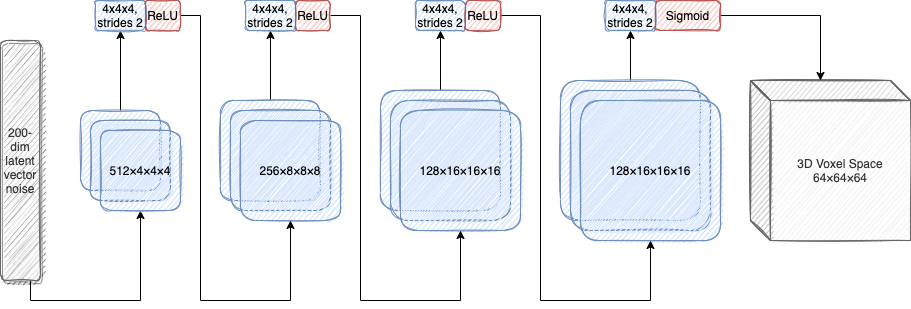

The diagram above was exported from draw.io. Its source (the exported page's mxGraphModel, read from the mxfile embedded in the PNG):
<mxGraphModel dx="1796" dy="511" grid="1" gridSize="10" guides="1" tooltips="1" connect="1" arrows="1" fold="1" page="1" pageScale="1" pageWidth="850" pageHeight="1100" background="#ffffff" math="0" shadow="0">
  <root>
    <mxCell id="0" />
    <mxCell id="1" parent="0" />
    <mxCell id="K_Ne3NOpl8T1KkeI9NH--40" style="edgeStyle=orthogonalEdgeStyle;rounded=0;orthogonalLoop=1;jettySize=auto;html=1;entryX=0.5;entryY=1;entryDx=0;entryDy=0;" parent="1" source="K_Ne3NOpl8T1KkeI9NH--1" target="K_Ne3NOpl8T1KkeI9NH--9" edge="1">
      <mxGeometry relative="1" as="geometry">
        <Array as="points">
          <mxPoint x="20" y="340" />
          <mxPoint x="130" y="340" />
        </Array>
      </mxGeometry>
    </mxCell>
    <mxCell id="K_Ne3NOpl8T1KkeI9NH--1" value="200-dim&lt;br&gt;latent vector noise" style="rounded=1;whiteSpace=wrap;html=1;fillColor=#f5f5f5;fontColor=#333333;strokeColor=#666666;sketch=1;glass=0;shadow=1;" parent="1" vertex="1">
      <mxGeometry x="-10" y="80" width="40" height="240" as="geometry" />
    </mxCell>
    <mxCell id="K_Ne3NOpl8T1KkeI9NH--35" style="edgeStyle=orthogonalEdgeStyle;rounded=0;orthogonalLoop=1;jettySize=auto;html=1;entryX=0.5;entryY=1;entryDx=0;entryDy=0;" parent="1" source="K_Ne3NOpl8T1KkeI9NH--2" target="K_Ne3NOpl8T1KkeI9NH--30" edge="1">
      <mxGeometry relative="1" as="geometry" />
    </mxCell>
    <mxCell id="K_Ne3NOpl8T1KkeI9NH--2" value="" style="rounded=1;whiteSpace=wrap;html=1;shadow=0;glass=0;sketch=1;fillColor=#dae8fc;strokeColor=#6c8ebf;" parent="1" vertex="1">
      <mxGeometry x="70" y="150" width="80" height="80" as="geometry" />
    </mxCell>
    <mxCell id="K_Ne3NOpl8T1KkeI9NH--36" style="edgeStyle=orthogonalEdgeStyle;rounded=0;orthogonalLoop=1;jettySize=auto;html=1;entryX=0.5;entryY=1;entryDx=0;entryDy=0;" parent="1" source="K_Ne3NOpl8T1KkeI9NH--3" target="K_Ne3NOpl8T1KkeI9NH--31" edge="1">
      <mxGeometry relative="1" as="geometry" />
    </mxCell>
    <mxCell id="K_Ne3NOpl8T1KkeI9NH--3" value="" style="rounded=1;whiteSpace=wrap;html=1;shadow=0;glass=0;sketch=1;fillColor=#dae8fc;strokeColor=#6c8ebf;" parent="1" vertex="1">
      <mxGeometry x="210" y="140" width="100" height="100" as="geometry" />
    </mxCell>
    <mxCell id="K_Ne3NOpl8T1KkeI9NH--39" style="edgeStyle=orthogonalEdgeStyle;rounded=0;orthogonalLoop=1;jettySize=auto;html=1;entryX=0.5;entryY=1;entryDx=0;entryDy=0;" parent="1" source="K_Ne3NOpl8T1KkeI9NH--4" target="K_Ne3NOpl8T1KkeI9NH--32" edge="1">
      <mxGeometry relative="1" as="geometry" />
    </mxCell>
    <mxCell id="K_Ne3NOpl8T1KkeI9NH--4" value="" style="rounded=1;whiteSpace=wrap;html=1;shadow=0;glass=0;sketch=1;fillColor=#dae8fc;strokeColor=#6c8ebf;" parent="1" vertex="1">
      <mxGeometry x="370" y="130" width="120" height="120" as="geometry" />
    </mxCell>
    <mxCell id="K_Ne3NOpl8T1KkeI9NH--50" style="edgeStyle=orthogonalEdgeStyle;rounded=0;orthogonalLoop=1;jettySize=auto;html=1;entryX=0.5;entryY=1;entryDx=0;entryDy=0;" parent="1" source="K_Ne3NOpl8T1KkeI9NH--5" target="K_Ne3NOpl8T1KkeI9NH--46" edge="1">
      <mxGeometry relative="1" as="geometry" />
    </mxCell>
    <mxCell id="K_Ne3NOpl8T1KkeI9NH--5" value="" style="rounded=1;whiteSpace=wrap;html=1;shadow=0;glass=0;sketch=1;fillColor=#dae8fc;strokeColor=#6c8ebf;" parent="1" vertex="1">
      <mxGeometry x="550" y="120" width="140" height="140" as="geometry" />
    </mxCell>
    <mxCell id="K_Ne3NOpl8T1KkeI9NH--7" value="3D Voxel Space&lt;br/&gt;64×64×64" style="shape=cube;whiteSpace=wrap;html=1;boundedLbl=1;backgroundOutline=1;darkOpacity=0.05;darkOpacity2=0.1;shadow=0;glass=0;sketch=1;fillColor=#f5f5f5;strokeColor=#666666;fontColor=#333333;" parent="1" vertex="1">
      <mxGeometry x="740" y="120" width="160" height="160" as="geometry" />
    </mxCell>
    <mxCell id="K_Ne3NOpl8T1KkeI9NH--8" value="" style="rounded=1;whiteSpace=wrap;html=1;shadow=0;glass=0;sketch=1;fillColor=#dae8fc;strokeColor=#6c8ebf;" parent="1" vertex="1">
      <mxGeometry x="80" y="160" width="80" height="80" as="geometry" />
    </mxCell>
    <mxCell id="K_Ne3NOpl8T1KkeI9NH--9" value="512×4×4×4" style="rounded=1;whiteSpace=wrap;html=1;shadow=0;glass=0;sketch=1;fillColor=#dae8fc;strokeColor=#6c8ebf;" parent="1" vertex="1">
      <mxGeometry x="90" y="170" width="80" height="80" as="geometry" />
    </mxCell>
    <mxCell id="K_Ne3NOpl8T1KkeI9NH--13" value="" style="rounded=1;whiteSpace=wrap;html=1;shadow=0;glass=0;sketch=1;fillColor=#dae8fc;strokeColor=#6c8ebf;" parent="1" vertex="1">
      <mxGeometry x="220" y="150" width="100" height="100" as="geometry" />
    </mxCell>
    <mxCell id="K_Ne3NOpl8T1KkeI9NH--11" value="256×8×8×8" style="rounded=1;whiteSpace=wrap;html=1;shadow=0;glass=0;sketch=1;fillColor=#dae8fc;strokeColor=#6c8ebf;" parent="1" vertex="1">
      <mxGeometry x="230" y="160" width="100" height="100" as="geometry" />
    </mxCell>
    <mxCell id="K_Ne3NOpl8T1KkeI9NH--14" value="" style="rounded=1;whiteSpace=wrap;html=1;shadow=0;glass=0;sketch=1;fillColor=#dae8fc;strokeColor=#6c8ebf;" parent="1" vertex="1">
      <mxGeometry x="380" y="140" width="120" height="120" as="geometry" />
    </mxCell>
    <mxCell id="K_Ne3NOpl8T1KkeI9NH--15" value="128×16×16×16" style="rounded=1;whiteSpace=wrap;html=1;shadow=0;glass=0;sketch=1;fillColor=#dae8fc;strokeColor=#6c8ebf;" parent="1" vertex="1">
      <mxGeometry x="390" y="150" width="120" height="120" as="geometry" />
    </mxCell>
    <mxCell id="K_Ne3NOpl8T1KkeI9NH--16" value="" style="rounded=1;whiteSpace=wrap;html=1;shadow=0;glass=0;sketch=1;fillColor=#dae8fc;strokeColor=#6c8ebf;" parent="1" vertex="1">
      <mxGeometry x="560" y="130" width="140" height="140" as="geometry" />
    </mxCell>
    <mxCell id="K_Ne3NOpl8T1KkeI9NH--17" value="128×16×16×16" style="rounded=1;whiteSpace=wrap;html=1;shadow=0;glass=0;sketch=1;fillColor=#dae8fc;strokeColor=#6c8ebf;" parent="1" vertex="1">
      <mxGeometry x="570" y="140" width="140" height="140" as="geometry" />
    </mxCell>
    <mxCell id="K_Ne3NOpl8T1KkeI9NH--30" value="4x4x4, strides 2" style="rounded=1;whiteSpace=wrap;html=1;shadow=0;glass=0;sketch=1;fillColor=#dae8fc;strokeColor=#6c8ebf;" parent="1" vertex="1">
      <mxGeometry x="85" y="40" width="50" height="30" as="geometry" />
    </mxCell>
    <mxCell id="K_Ne3NOpl8T1KkeI9NH--31" value="4x4x4, strides 2" style="rounded=1;whiteSpace=wrap;html=1;shadow=0;glass=0;sketch=1;fillColor=#dae8fc;strokeColor=#6c8ebf;" parent="1" vertex="1">
      <mxGeometry x="235" y="40" width="50" height="30" as="geometry" />
    </mxCell>
    <mxCell id="K_Ne3NOpl8T1KkeI9NH--32" value="4x4x4, strides 2" style="rounded=1;whiteSpace=wrap;html=1;shadow=0;glass=0;sketch=1;fillColor=#dae8fc;strokeColor=#6c8ebf;" parent="1" vertex="1">
      <mxGeometry x="405" y="40" width="50" height="30" as="geometry" />
    </mxCell>
    <mxCell id="K_Ne3NOpl8T1KkeI9NH--43" style="edgeStyle=orthogonalEdgeStyle;rounded=0;orthogonalLoop=1;jettySize=auto;html=1;entryX=0.5;entryY=1;entryDx=0;entryDy=0;" parent="1" source="K_Ne3NOpl8T1KkeI9NH--41" target="K_Ne3NOpl8T1KkeI9NH--11" edge="1">
      <mxGeometry relative="1" as="geometry">
        <Array as="points">
          <mxPoint x="190" y="55" />
          <mxPoint x="190" y="340" />
          <mxPoint x="280" y="340" />
        </Array>
      </mxGeometry>
    </mxCell>
    <mxCell id="K_Ne3NOpl8T1KkeI9NH--41" value="ReLU" style="rounded=1;whiteSpace=wrap;html=1;shadow=0;glass=0;sketch=1;fillColor=#f8cecc;strokeColor=#b85450;" parent="1" vertex="1">
      <mxGeometry x="135" y="40" width="35" height="30" as="geometry" />
    </mxCell>
    <mxCell id="K_Ne3NOpl8T1KkeI9NH--51" style="edgeStyle=orthogonalEdgeStyle;rounded=0;orthogonalLoop=1;jettySize=auto;html=1;entryX=0.5;entryY=1;entryDx=0;entryDy=0;" parent="1" source="K_Ne3NOpl8T1KkeI9NH--44" target="K_Ne3NOpl8T1KkeI9NH--15" edge="1">
      <mxGeometry relative="1" as="geometry">
        <Array as="points">
          <mxPoint x="350" y="55" />
          <mxPoint x="350" y="340" />
          <mxPoint x="450" y="340" />
        </Array>
      </mxGeometry>
    </mxCell>
    <mxCell id="K_Ne3NOpl8T1KkeI9NH--44" value="ReLU" style="rounded=1;whiteSpace=wrap;html=1;shadow=0;glass=0;sketch=1;fillColor=#f8cecc;strokeColor=#b85450;" parent="1" vertex="1">
      <mxGeometry x="285" y="40" width="35" height="30" as="geometry" />
    </mxCell>
    <mxCell id="K_Ne3NOpl8T1KkeI9NH--52" style="edgeStyle=orthogonalEdgeStyle;rounded=0;orthogonalLoop=1;jettySize=auto;html=1;entryX=0.5;entryY=1;entryDx=0;entryDy=0;" parent="1" source="K_Ne3NOpl8T1KkeI9NH--45" target="K_Ne3NOpl8T1KkeI9NH--17" edge="1">
      <mxGeometry relative="1" as="geometry">
        <Array as="points">
          <mxPoint x="530" y="55" />
          <mxPoint x="530" y="340" />
          <mxPoint x="640" y="340" />
        </Array>
      </mxGeometry>
    </mxCell>
    <mxCell id="K_Ne3NOpl8T1KkeI9NH--45" value="ReLU" style="rounded=1;whiteSpace=wrap;html=1;shadow=0;glass=0;sketch=1;fillColor=#f8cecc;strokeColor=#b85450;" parent="1" vertex="1">
      <mxGeometry x="455" y="40" width="35" height="30" as="geometry" />
    </mxCell>
    <mxCell id="K_Ne3NOpl8T1KkeI9NH--46" value="4x4x4, strides 2" style="rounded=1;whiteSpace=wrap;html=1;shadow=0;glass=0;sketch=1;fillColor=#dae8fc;strokeColor=#6c8ebf;" parent="1" vertex="1">
      <mxGeometry x="595" y="40" width="50" height="30" as="geometry" />
    </mxCell>
    <mxCell id="K_Ne3NOpl8T1KkeI9NH--53" style="edgeStyle=orthogonalEdgeStyle;rounded=0;orthogonalLoop=1;jettySize=auto;html=1;entryX=0;entryY=0;entryDx=70;entryDy=0;entryPerimeter=0;" parent="1" source="K_Ne3NOpl8T1KkeI9NH--47" target="K_Ne3NOpl8T1KkeI9NH--7" edge="1">
      <mxGeometry relative="1" as="geometry" />
    </mxCell>
    <mxCell id="K_Ne3NOpl8T1KkeI9NH--47" value="Sigmoid" style="rounded=1;whiteSpace=wrap;html=1;shadow=0;glass=0;sketch=1;fillColor=#f8cecc;strokeColor=#b85450;" parent="1" vertex="1">
      <mxGeometry x="645" y="40" width="65" height="30" as="geometry" />
    </mxCell>
  </root>
</mxGraphModel>